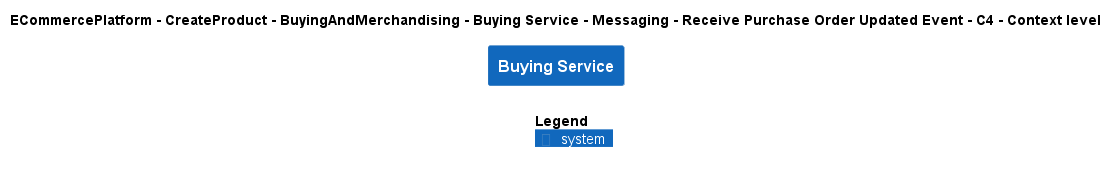

The diagram above was rendered by PlantUML. Its source (embedded in the PNG):
@startuml
!include ..\..\..\..\..\..\..\..\..\.c4s\C4_Context.puml

AddElementTag("c4interflow:lifecycle:new", $bgColor=green, $fontColor=#ffffff, $borderColor=green, $shadowing="False")
AddElementTag("c4interflow:lifecycle:changed", $bgColor=orange, $fontColor=#ffffff, $borderColor=orange, $shadowing="False")
AddElementTag("c4interflow:lifecycle:removed", $bgColor=red, $fontColor=#ffffff, $borderColor=red, $shadowing="False")

AddRelTag("c4interflow:lifecycle:new", $textColor=green, $lineColor=green)
AddRelTag("c4interflow:lifecycle:changed", $textColor=orange, $lineColor=orange)
AddRelTag("c4interflow:lifecycle:removed", $textColor=red, $lineColor=red)

SHOW_PERSON_PORTRAIT()
LAYOUT_TOP_DOWN()

skinparam linetype polyline

title ECommercePlatform - CreateProduct - BuyingAndMerchandising - Buying Service - Messaging - Receive Purchase Order Updated Event - C4 - Context level

System(ECommercePlatform.CreateProduct.BuyingAndMerchandising.SoftwareSystems.BuyingService, "Buying Service", "")



SHOW_LEGEND()
@enduml